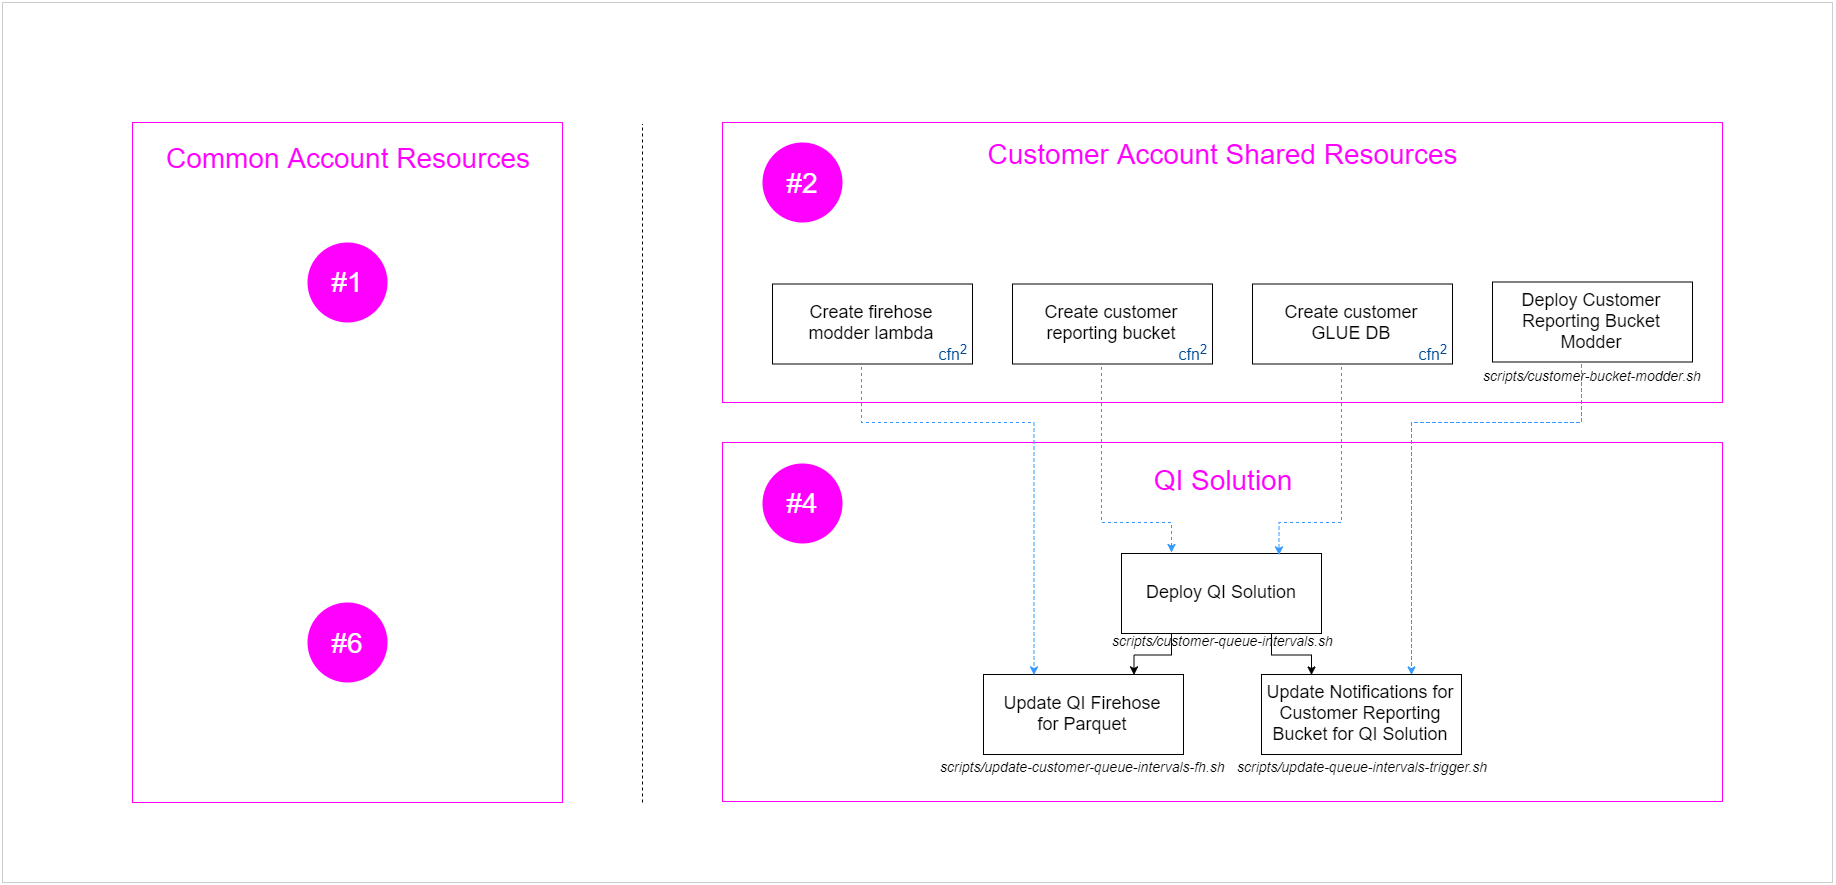

The diagram above was exported from draw.io. Its source (the exported page's mxGraphModel, read from the mxfile embedded in the PNG):
<mxGraphModel dx="7566" dy="2060" grid="1" gridSize="10" guides="1" tooltips="1" connect="1" arrows="1" fold="1" page="1" pageScale="1" pageWidth="4681" pageHeight="3300" math="0" shadow="0">
  <root>
    <mxCell id="0" />
    <mxCell id="1" parent="0" />
    <mxCell id="2" value="" style="rounded=0;whiteSpace=wrap;html=1;dashed=1;dashPattern=1 1;fillColor=none;strokeColor=#FF00FF;" vertex="1" parent="1">
      <mxGeometry x="520" y="440" width="1000" height="359" as="geometry" />
    </mxCell>
    <mxCell id="3" value="" style="rounded=0;whiteSpace=wrap;html=1;dashed=1;dashPattern=1 1;fillColor=none;strokeColor=#FF00FF;" vertex="1" parent="1">
      <mxGeometry x="520" y="120" width="1000" height="280" as="geometry" />
    </mxCell>
    <mxCell id="4" value="" style="rounded=0;whiteSpace=wrap;html=1;dashed=1;dashPattern=1 1;fillColor=none;strokeColor=#FF00FF;" vertex="1" parent="1">
      <mxGeometry x="-70" y="120" width="430" height="680" as="geometry" />
    </mxCell>
    <mxCell id="5" value="" style="endArrow=none;dashed=1;html=1;" edge="1" parent="1">
      <mxGeometry width="50" height="50" relative="1" as="geometry">
        <mxPoint x="440" y="800" as="sourcePoint" />
        <mxPoint x="440" y="121.5" as="targetPoint" />
      </mxGeometry>
    </mxCell>
    <mxCell id="6" value="&lt;font style=&quot;font-size: 28px&quot; color=&quot;#ff00ff&quot;&gt;Common Account Resources&lt;/font&gt;" style="text;html=1;strokeColor=none;fillColor=none;align=center;verticalAlign=middle;whiteSpace=wrap;rounded=0;dashed=1;dashPattern=1 1;fontSize=28;fontColor=#004C99;" vertex="1" parent="1">
      <mxGeometry x="-70" y="130" width="430" height="50" as="geometry" />
    </mxCell>
    <mxCell id="7" value="&lt;font color=&quot;#ffffff&quot;&gt;#1&lt;/font&gt;" style="ellipse;whiteSpace=wrap;html=1;aspect=fixed;fontSize=28;align=center;fillColor=#FF00FF;strokeColor=none;" vertex="1" parent="1">
      <mxGeometry x="105" y="239.5" width="80" height="80" as="geometry" />
    </mxCell>
    <mxCell id="8" value="&lt;font color=&quot;#ffffff&quot;&gt;#6&lt;/font&gt;" style="ellipse;whiteSpace=wrap;html=1;aspect=fixed;fontSize=28;align=center;fillColor=#FF00FF;strokeColor=none;" vertex="1" parent="1">
      <mxGeometry x="105" y="600" width="80" height="80" as="geometry" />
    </mxCell>
    <mxCell id="9" value="&lt;font style=&quot;font-size: 28px&quot; color=&quot;#ff00ff&quot;&gt;QI Solution&lt;/font&gt;" style="text;html=1;strokeColor=none;fillColor=none;align=center;verticalAlign=middle;whiteSpace=wrap;rounded=0;dashed=1;dashPattern=1 1;fontSize=28;fontColor=#004C99;" vertex="1" parent="1">
      <mxGeometry x="520" y="453.5" width="1000" height="47" as="geometry" />
    </mxCell>
    <mxCell id="10" value="&lt;font style=&quot;font-size: 28px&quot; color=&quot;#ff00ff&quot;&gt;Customer Account Shared Resources&lt;/font&gt;" style="text;html=1;strokeColor=none;fillColor=none;align=center;verticalAlign=middle;whiteSpace=wrap;rounded=0;dashed=1;dashPattern=1 1;fontSize=22;fontColor=#004C99;" vertex="1" parent="1">
      <mxGeometry x="520" y="130" width="1000" height="42" as="geometry" />
    </mxCell>
    <mxCell id="11" value="&lt;font color=&quot;#ffffff&quot;&gt;#2&lt;/font&gt;" style="ellipse;whiteSpace=wrap;html=1;aspect=fixed;fontSize=28;align=center;fillColor=#FF00FF;strokeColor=none;" vertex="1" parent="1">
      <mxGeometry x="560" y="140" width="80" height="80" as="geometry" />
    </mxCell>
    <mxCell id="12" value="&lt;font color=&quot;#ffffff&quot;&gt;#4&lt;/font&gt;" style="ellipse;whiteSpace=wrap;html=1;aspect=fixed;fontSize=28;align=center;fillColor=#FF00FF;strokeColor=none;" vertex="1" parent="1">
      <mxGeometry x="560" y="460.5" width="80" height="80" as="geometry" />
    </mxCell>
    <mxCell id="13" style="edgeStyle=orthogonalEdgeStyle;rounded=0;orthogonalLoop=1;jettySize=auto;html=1;exitX=0.25;exitY=1;exitDx=0;exitDy=0;entryX=0.75;entryY=0;entryDx=0;entryDy=0;" edge="1" source="15" target="16" parent="1">
      <mxGeometry relative="1" as="geometry" />
    </mxCell>
    <mxCell id="14" style="edgeStyle=orthogonalEdgeStyle;rounded=0;orthogonalLoop=1;jettySize=auto;html=1;exitX=0.75;exitY=1;exitDx=0;exitDy=0;entryX=0.25;entryY=0;entryDx=0;entryDy=0;" edge="1" source="15" target="17" parent="1">
      <mxGeometry relative="1" as="geometry" />
    </mxCell>
    <mxCell id="15" value="Deploy QI Solution&lt;br style=&quot;font-size: 18px;&quot;&gt;" style="rounded=0;whiteSpace=wrap;html=1;fontSize=18;" vertex="1" parent="1">
      <mxGeometry x="919" y="551" width="200" height="80" as="geometry" />
    </mxCell>
    <mxCell id="16" value="Update QI Firehose&lt;br&gt;for Parquet&lt;br style=&quot;font-size: 18px&quot;&gt;" style="rounded=0;whiteSpace=wrap;html=1;fontSize=18;" vertex="1" parent="1">
      <mxGeometry x="781" y="672" width="200" height="80" as="geometry" />
    </mxCell>
    <mxCell id="17" value="Update Notifications for Customer Reporting Bucket for QI Solution&lt;br style=&quot;font-size: 18px;&quot;&gt;" style="rounded=0;whiteSpace=wrap;html=1;fontSize=18;" vertex="1" parent="1">
      <mxGeometry x="1059" y="672" width="200" height="80" as="geometry" />
    </mxCell>
    <mxCell id="18" value="scripts/update-queue-intervals-trigger.sh" style="text;html=1;fontSize=14;align=center;fontStyle=2" vertex="1" parent="1">
      <mxGeometry x="1060" y="750" width="200" height="30" as="geometry" />
    </mxCell>
    <mxCell id="19" value="scripts/update-customer-queue-intervals-fh.sh" style="text;html=1;fontSize=14;align=center;fontStyle=2" vertex="1" parent="1">
      <mxGeometry x="780" y="750" width="200" height="30" as="geometry" />
    </mxCell>
    <mxCell id="20" value="&lt;span style=&quot;font-size: 14px;&quot;&gt;scripts/customer-queue-intervals.sh&lt;/span&gt;" style="text;html=1;fontSize=14;align=center;fontStyle=2" vertex="1" parent="1">
      <mxGeometry x="920" y="624.5" width="200" height="30" as="geometry" />
    </mxCell>
    <mxCell id="21" style="edgeStyle=orthogonalEdgeStyle;rounded=0;orthogonalLoop=1;jettySize=auto;html=1;entryX=0.25;entryY=0;entryDx=0;entryDy=0;exitX=0.5;exitY=1;exitDx=0;exitDy=0;strokeColor=#3399FF;dashed=1;" edge="1" parent="1">
      <mxGeometry relative="1" as="geometry">
        <mxPoint x="659" y="352.5" as="sourcePoint" />
        <mxPoint x="831.5" y="672.5" as="targetPoint" />
        <Array as="points">
          <mxPoint x="660" y="420" />
          <mxPoint x="831" y="420" />
        </Array>
      </mxGeometry>
    </mxCell>
    <mxCell id="22" style="edgeStyle=orthogonalEdgeStyle;rounded=0;orthogonalLoop=1;jettySize=auto;html=1;entryX=0.25;entryY=0;entryDx=0;entryDy=0;dashed=1;strokeColor=#3399FF;" edge="1" parent="1">
      <mxGeometry relative="1" as="geometry">
        <mxPoint x="899" y="352.5" as="sourcePoint" />
        <mxPoint x="969" y="550" as="targetPoint" />
        <Array as="points">
          <mxPoint x="900" y="520" />
          <mxPoint x="969" y="520" />
        </Array>
      </mxGeometry>
    </mxCell>
    <mxCell id="23" style="edgeStyle=orthogonalEdgeStyle;rounded=0;orthogonalLoop=1;jettySize=auto;html=1;entryX=0.79;entryY=0.013;entryDx=0;entryDy=0;entryPerimeter=0;dashed=1;strokeColor=#3399FF;" edge="1" parent="1">
      <mxGeometry relative="1" as="geometry">
        <mxPoint x="1139" y="352.5" as="sourcePoint" />
        <mxPoint x="1076.5" y="552.5" as="targetPoint" />
        <Array as="points">
          <mxPoint x="1140" y="520" />
          <mxPoint x="1077" y="520" />
        </Array>
      </mxGeometry>
    </mxCell>
    <mxCell id="24" style="edgeStyle=orthogonalEdgeStyle;rounded=0;orthogonalLoop=1;jettySize=auto;html=1;entryX=0.75;entryY=0;entryDx=0;entryDy=0;dashed=1;strokeColor=#3399FF;" edge="1" parent="1">
      <mxGeometry relative="1" as="geometry">
        <mxPoint x="1379" y="350" as="sourcePoint" />
        <mxPoint x="1209" y="672.5" as="targetPoint" />
        <Array as="points">
          <mxPoint x="1380" y="420" />
          <mxPoint x="1209" y="420" />
        </Array>
      </mxGeometry>
    </mxCell>
    <mxCell id="25" value="Create customer reporting bucket&lt;br style=&quot;font-size: 18px&quot;&gt;" style="rounded=0;whiteSpace=wrap;html=1;fontSize=18;" vertex="1" parent="1">
      <mxGeometry x="810" y="281.5" width="200" height="80" as="geometry" />
    </mxCell>
    <mxCell id="26" value="Create firehose&lt;br&gt;modder lambda&lt;br style=&quot;font-size: 18px&quot;&gt;" style="rounded=0;whiteSpace=wrap;html=1;fontSize=18;" vertex="1" parent="1">
      <mxGeometry x="570" y="281.5" width="200" height="80" as="geometry" />
    </mxCell>
    <mxCell id="27" value="Create customer&lt;br&gt;GLUE DB&lt;br style=&quot;font-size: 18px&quot;&gt;" style="rounded=0;whiteSpace=wrap;html=1;fontSize=18;" vertex="1" parent="1">
      <mxGeometry x="1050" y="281.5" width="200" height="80" as="geometry" />
    </mxCell>
    <mxCell id="28" value="Deploy Customer Reporting Bucket Modder&lt;br style=&quot;font-size: 18px;&quot;&gt;" style="rounded=0;whiteSpace=wrap;html=1;fontSize=18;" vertex="1" parent="1">
      <mxGeometry x="1290" y="279.5" width="200" height="80" as="geometry" />
    </mxCell>
    <mxCell id="29" value="&lt;font style=&quot;font-size: 16px&quot;&gt;cfn&lt;sup&gt;2&lt;/sup&gt;&lt;/font&gt;" style="text;html=1;strokeColor=none;fillColor=none;align=center;verticalAlign=middle;whiteSpace=wrap;rounded=0;dashed=1;dashPattern=1 1;fontColor=#004C99;" vertex="1" parent="1">
      <mxGeometry x="1210" y="339.5" width="40" height="20" as="geometry" />
    </mxCell>
    <mxCell id="30" value="&lt;font style=&quot;font-size: 16px&quot;&gt;cfn&lt;sup&gt;2&lt;/sup&gt;&lt;/font&gt;" style="text;html=1;strokeColor=none;fillColor=none;align=center;verticalAlign=middle;whiteSpace=wrap;rounded=0;dashed=1;dashPattern=1 1;fontColor=#004C99;" vertex="1" parent="1">
      <mxGeometry x="970" y="339.5" width="40" height="20" as="geometry" />
    </mxCell>
    <mxCell id="31" value="&lt;font style=&quot;font-size: 16px&quot;&gt;cfn&lt;sup&gt;2&lt;/sup&gt;&lt;/font&gt;" style="text;html=1;strokeColor=none;fillColor=none;align=center;verticalAlign=middle;whiteSpace=wrap;rounded=0;dashed=1;dashPattern=1 1;fontColor=#004C99;" vertex="1" parent="1">
      <mxGeometry x="730" y="339.5" width="40" height="20" as="geometry" />
    </mxCell>
    <mxCell id="32" value="scripts/customer-bucket-modder.sh" style="text;html=1;fontSize=14;align=center;fontStyle=2" vertex="1" parent="1">
      <mxGeometry x="1290" y="358.5" width="200" height="30" as="geometry" />
    </mxCell>
    <mxCell id="33" value="" style="rounded=0;whiteSpace=wrap;html=1;fillColor=none;fontSize=14;strokeColor=#CCCCCC;" vertex="1" parent="1">
      <mxGeometry x="-200" width="1830" height="880" as="geometry" />
    </mxCell>
  </root>
</mxGraphModel>